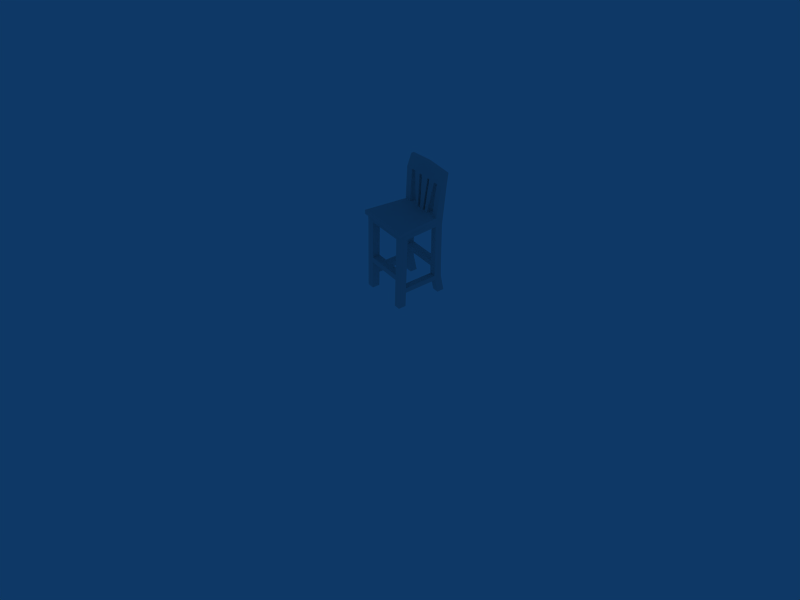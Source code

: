 # Source: barstool_002.blend  (saved by Blender 4.5.87; exported with 4.5.12 LTS)
import bpy
from mathutils import Matrix  # noqa: F401  (used for matrix-valued properties, if any)

bpy.ops.wm.read_factory_settings(use_empty=True)
scene = bpy.context.scene
scene.name = 'Scene'

# ---- collections
col_collection_1 = bpy.data.collections.new('Collection 1'); scene.collection.children.link(col_collection_1)
col_collection_2 = bpy.data.collections.new('Collection 2'); scene.collection.children.link(col_collection_2)
col_collection_3 = bpy.data.collections.new('Collection 3'); scene.collection.children.link(col_collection_3)
col_collection_3.hide_render = True
col_collection_3.hide_viewport = True

# ---- materials (node trees are filled in below, after node groups)
mat_barstool_002 = bpy.data.materials.new('barstool_002')
mat_barstool_002.alpha_threshold = 0.0
mat_barstool_002.preview_render_type = 'FLAT'
mat_barstool_002.roughness = 0.5
mat_barstool_002.line_color = (0.0, 0.0, 0.0, 1.0)

# ---- material node trees

# ---- world
world_world = bpy.data.worlds.new('World'); scene.world = world_world
world_world.color = (0.05656, 0.2208, 0.4)
world_world.use_sun_shadow = False
world_world.sun_shadow_jitter_overblur = 0.0
world_world.cycles.sampling_method = 'MANUAL'
world_world.cycles.sample_map_resolution = 256

# ---- cameras
cam_camera = bpy.data.cameras.new('Camera')
cam_camera.passepartout_alpha = 0.2
cam_camera.clip_end = 100.0
cam_camera.lens = 35.0
cam_camera.ortho_scale = 7.314
cam_camera.show_passepartout = False
cam_camera.show_safe_areas = True
cam_camera.dof.focus_distance = 0.0
cam_camera.dof.aperture_fstop = 128.0

# ---- lights
light_spot = bpy.data.lights.new('Spot', 'POINT')
light_spot.transmission_factor = 0.0
light_spot.cutoff_distance = 30.0
light_spot.energy = 100.0
light_spot.shadow_buffer_clip_start = 8.0
light_spot.shadow_soft_size = 1.0
light_spot.shadow_maximum_resolution = 0.006
light_spot.use_absolute_resolution = True
light_spot.cycles.use_multiple_importance_sampling = False

# ---- meshes
me_barstool_002 = bpy.data.meshes.new('barstool_002')
me_barstool_002.from_pydata([(-1.499, 0.321, 1.008), (-1.499, 0.224, 1.127), (-1.499, 0.224, 1.087), (-1.473, 0.321, 0.4588), (-1.556, 0.321, 0.4958), (-1.575, 0.321, 1.007), (-1.473, 0.333, 1.548), (-1.473, 0.254, 1.548), (-1.499, 0.224, 1.007), (-1.472, -0.321, 1.068), (-1.473, -0.219, 1.007), (-1.45, -0.35, 1.074), (-1.45, -0.351, 1.127), (-1.556, -0.219, 1.007), (-1.575, 0.224, 1.007), (-1.473, 0.224, 0.4588), (-1.473, -0.321, 1.007), (-1.473, -0.321, 0.4588), (-1.473, -0.219, 0.4588), (-1.556, -0.321, 1.007), (-1.782, -0.321, 1.068), (-1.782, -0.322, 1.007), (-1.556, -0.321, 0.4958), (-2.116, -0.321, 1.007), (-2.023, -0.321, 1.007), (-2.119, -0.321, 1.068), (-2.116, -0.321, 0.4588), (-2.023, -0.321, 0.4958), (-2.116, -0.219, 1.007), (-2.089, 0.224, 1.087), (-2.089, 0.224, 1.007), (-2.145, -0.35, 1.074), (-1.782, -0.35, 1.074), (-2.116, -0.219, 0.4588), (-1.575, 0.321, 1.126), (-1.783, 0.321, 1.007), (-1.556, 0.224, 0.4958), (-1.676, 0.321, 1.127), (-1.848, 0.321, 1.127), (-1.808, 0.321, 1.127), (-1.72, 0.321, 1.127), (-1.752, 0.321, 1.127), (-1.891, 0.321, 1.127), (-1.556, 0.333, 1.548), (-1.575, 0.224, 1.127), (-1.676, 0.224, 1.127), (-1.782, -0.35, 1.127), (-2.146, -0.35, 1.127), (-1.891, 0.224, 1.127), (-2.004, 0.224, 1.127), (-1.848, 0.224, 1.127), (-1.72, 0.224, 1.127), (-1.752, 0.224, 1.127), (-1.609, 0.333, 1.548), (-1.609, 0.254, 1.548), (-1.696, 0.254, 1.548), (-1.556, 0.254, 1.548), (-2.023, -0.219, 1.007), (-2.004, 0.224, 1.007), (-1.556, -0.219, 0.4958), (-2.116, 0.224, 0.4588), (-2.023, 0.224, 0.4958), (-2.004, 0.321, 1.007), (-2.023, 0.321, 0.4958), (-2.023, -0.219, 0.4958), (-2.089, 0.224, 1.127), (-2.089, 0.321, 1.008), (-2.116, 0.254, 1.548), (-2.116, 0.333, 1.548), (-2.004, 0.321, 1.128), (-2.116, 0.321, 0.4588), (-2.023, 0.333, 1.548), (-2.023, 0.254, 1.548), (-1.965, 0.254, 1.548), (-1.965, 0.333, 1.548), (-1.556, 0.224, 0.4228), (-1.473, 0.23, 0.3038), (-1.473, 0.333, 0.2698), (-1.556, 0.321, 0.4228), (-1.556, 0.333, 0.2698), (-2.023, 0.224, 0.4228), (-2.116, 0.23, 0.3038), (-2.023, 0.23, 0.3038), (-2.116, 0.333, 0.2698), (-2.023, 0.321, 0.4228), (-2.023, -0.321, 0.4228), (-1.556, -0.321, 0.4228), (-2.023, -0.219, 0.4228), (-2.116, -0.321, 0.2698), (-2.023, -0.321, 0.2698), (-2.116, -0.219, 0.3038), (-1.556, -0.219, 0.4228), (-1.473, -0.219, 0.3038), (-1.556, -0.219, 0.3038), (-1.473, -0.321, 0.2698), (-1.556, 0.23, 0.3038), (-1.556, -0.321, 0.2698), (-2.023, 0.333, 0.2698), (-2.023, -0.219, 0.3038), (-1.556, 0.242, 0.2368), (-1.556, -0.219, 0.2368), (-1.473, 0.242, 0.2368), (-1.473, 0.39, 0.03378), (-1.556, 0.39, 0.03378), (-2.116, 0.242, 0.2368), (-2.116, -0.219, 0.2368), (-2.023, 0.242, 0.2368), (-2.116, 0.39, 0.03378), (-2.116, 0.293, 0.03378), (-2.023, 0.39, 0.03378), (-1.556, 0.293, 0.03378), (-2.023, -0.219, 0.2368), (-2.023, -0.321, 0.03378), (-2.023, -0.219, 0.03378), (-2.116, -0.321, 0.03378), (-1.473, -0.219, 0.2368), (-1.473, -0.321, 0.03378), (-1.473, -0.219, 0.03378), (-1.556, -0.321, 0.03378), (-2.116, -0.219, 0.03378), (-1.556, -0.219, 0.03378), (-1.473, 0.293, 0.03378), (-2.023, 0.293, 0.03378), (-1.808, 0.224, 1.127), (-1.731, 0.254, 1.548), (-1.835, 0.254, 1.548), (-1.835, 0.333, 1.548), (-1.731, 0.333, 1.548), (-1.879, 0.333, 1.548), (-1.879, 0.254, 1.548), (-1.696, 0.333, 1.548), (-1.787, 0.29, 1.744), (-1.787, 0.328, 1.744), (-1.473, 0.311, 1.704), (-1.473, 0.348, 1.704), (-2.116, 0.311, 1.704), (-2.116, 0.348, 1.704)], [], [(0, 1, 2), (0, 3, 4, 5), (0, 6, 7, 1), (8, 0, 2), (2, 9, 10, 8), (2, 11, 9), (2, 1, 12, 11), (8, 10, 13, 14), (3, 0, 8, 15), (16, 10, 9), (16, 17, 18, 10), (9, 19, 16), (9, 20, 21, 19), (19, 22, 17, 16), (23, 24, 25), (23, 26, 27, 24), (25, 28, 23), (25, 29, 30, 28), (25, 31, 29), (25, 20, 32, 31), (28, 33, 26, 23), (34, 0, 5), (5, 14, 35), (5, 4, 36, 14), (35, 34, 5), (35, 37, 34), (35, 14, 13, 21), (35, 38, 39), (35, 40, 37), (35, 41, 40), (35, 42, 38), (6, 0, 34, 43), (12, 44, 45, 46), (12, 1, 44), (46, 32, 11, 12), (46, 47, 31, 32), (46, 48, 49, 47), (46, 50, 48), (46, 51, 52), (11, 32, 20, 9), (37, 45, 44, 34), (37, 53, 54, 45), (45, 51, 46), (45, 54, 55, 51), (44, 56, 43, 34), (21, 13, 19), (21, 57, 58, 35), (21, 24, 57), (13, 59, 22, 19), (30, 58, 57, 28), (30, 60, 61, 58), (58, 62, 35), (58, 61, 63, 62), (57, 64, 33, 28), (47, 49, 65), (65, 29, 31, 47), (65, 66, 29), (65, 67, 68, 66), (29, 66, 30), (62, 69, 35), (62, 63, 70, 66), (66, 69, 62), (66, 70, 60, 30), (66, 68, 71, 69), (69, 42, 35), (69, 71, 72, 49), (49, 48, 42, 69), (49, 72, 67, 65), (14, 36, 15, 8), (48, 73, 74, 42), (1, 7, 56, 44), (10, 18, 59, 13), (36, 4, 63, 61), (36, 75, 15), (15, 76, 77, 3), (3, 78, 4), (3, 77, 79, 78), (60, 80, 61), (60, 81, 82, 80), (61, 80, 75, 36), (70, 83, 81, 60), (63, 84, 70), (4, 78, 84, 63), (24, 21, 20, 25), (24, 27, 64, 57), (27, 22, 59, 64), (27, 85, 86, 22), (64, 87, 33), (26, 85, 27), (26, 88, 89, 85), (33, 90, 88, 26), (18, 91, 59), (18, 92, 93, 91), (59, 91, 87, 64), (17, 94, 92, 18), (22, 86, 17), (78, 75, 80, 84), (78, 79, 95, 75), (86, 85, 87, 91), (86, 96, 94, 17), (91, 93, 96, 86), (84, 97, 83, 70), (87, 98, 90, 33), (85, 89, 98, 87), (80, 82, 97, 84), (75, 95, 76, 15), (95, 93, 92, 76), (95, 99, 100, 93), (76, 101, 77), (77, 102, 103, 79), (81, 90, 98, 82), (81, 104, 105, 90), (82, 106, 97), (83, 104, 81), (83, 107, 108, 104), (97, 109, 107, 83), (79, 99, 95), (79, 103, 110, 99), (89, 111, 98), (89, 112, 113, 111), (98, 111, 106, 82), (88, 114, 112, 89), (90, 105, 88), (92, 115, 101, 76), (93, 100, 96), (94, 115, 92), (94, 116, 117, 115), (96, 118, 116, 94), (105, 104, 106, 111), (105, 119, 114, 88), (100, 99, 101, 115), (100, 120, 118, 96), (115, 117, 120, 100), (111, 113, 119, 105), (99, 110, 121, 101), (106, 122, 109, 97), (104, 108, 122, 106), (101, 121, 102, 77), (110, 103, 102, 121), (108, 107, 109, 122), (112, 114, 119, 113), (117, 116, 118, 120), (52, 123, 46), (52, 124, 125, 123), (123, 50, 46), (123, 125, 126, 39), (39, 38, 50, 123), (39, 41, 35), (39, 126, 127, 41), (38, 128, 129, 50), (50, 129, 73, 48), (51, 40, 41, 52), (51, 55, 130, 40), (40, 130, 53, 37), (41, 127, 124, 52), (42, 74, 128, 38), (73, 72, 71, 74), (73, 131, 72), (74, 132, 128), (129, 131, 73), (128, 126, 125, 129), (128, 132, 126), (53, 43, 56, 54), (53, 132, 43), (54, 131, 55), (130, 132, 53), (55, 124, 127, 130), (55, 131, 124), (127, 132, 130), (124, 131, 125), (126, 132, 127), (125, 131, 129), (7, 133, 131, 56), (56, 131, 54), (6, 134, 133, 7), (43, 132, 134, 6), (72, 131, 135, 67), (67, 135, 136, 68), (71, 132, 74), (68, 136, 132, 71), (132, 131, 133, 134), (136, 135, 131, 132)])
_uv = me_barstool_002.uv_layers.new(name='UVMap')
_uv.uv.foreach_set('vector', [0.2771, 0.005019, 0.3094, 0.03757, 0.298, 0.03757, 0.8394, 0.3203, 0.8394, 0.144, 0.8645, 0.1574, 0.8645, 0.3203, 0.7126, 0.2402, 0.7126, 0.4987, 0.6791, 0.4987, 0.6791, 0.2402, 0.2771, 0.03757, 0.2771, 0.005019, 0.298, 0.03757, 0.298, 0.03757, 0.2884, 0.2085, 0.2771, 0.1724, 0.2771, 0.03757, 0.298, 0.03757, 0.298, 0.2178, 0.2884, 0.2085, 0.3998, 0.9393, 0.3628, 0.9393, 0.3487, 0.6254, 0.3998, 0.6217, 0.007788, 0.5269, 0.007788, 0.2741, 0.04823, 0.2741, 0.04823, 0.5269, 0.8394, 0.144, 0.8394, 0.3203, 0.8083, 0.3203, 0.8083, 0.144, 0.2652, 0.1803, 0.2771, 0.1724, 0.2884, 0.2085, 0.9314, 0.3203, 0.9314, 0.144, 0.964, 0.144, 0.964, 0.3203, 0.2884, 0.2085, 0.2582, 0.1864, 0.2652, 0.1803, 0.2884, 0.2085, 0.1745, 0.2085, 0.1745, 0.1864, 0.2582, 0.1864, 0.9043, 0.3203, 0.9043, 0.1574, 0.9314, 0.144, 0.9314, 0.3203, 0.07209, 0.1803, 0.08611, 0.1864, 0.05123, 0.2085, 0.8053, 0.6435, 0.8053, 0.4671, 0.835, 0.4805, 0.835, 0.6435, 0.05123, 0.2085, 0.06396, 0.1724, 0.07209, 0.1803, 0.05123, 0.2085, 0.03612, 0.03757, 0.06396, 0.03757, 0.06396, 0.1724, 0.05123, 0.2085, 0.03612, 0.2178, 0.03612, 0.03757, 0.05123, 0.2085, 0.1745, 0.2085, 0.1745, 0.2178, 0.03612, 0.2178, 0.7732, 0.6435, 0.7732, 0.4671, 0.8053, 0.4671, 0.8053, 0.6435, 0.4544, 0.6659, 0.4114, 0.5955, 0.4544, 0.5955, 0.04823, 0.5775, 0.04823, 0.5269, 0.1798, 0.5775, 0.7518, 0.3203, 0.7518, 0.1574, 0.7822, 0.1574, 0.7822, 0.3203, 0.5715, 0.5955, 0.4544, 0.6659, 0.4544, 0.5955, 0.5715, 0.5955, 0.509, 0.6659, 0.4544, 0.6659, 0.1798, 0.5775, 0.04823, 0.5269, 0.04823, 0.2741, 0.1798, 0.2328, 0.5715, 0.5955, 0.6028, 0.6659, 0.5872, 0.6659, 0.5715, 0.5955, 0.5403, 0.6659, 0.509, 0.6659, 0.5715, 0.5955, 0.5559, 0.6659, 0.5403, 0.6659, 0.5715, 0.5955, 0.634, 0.6659, 0.6028, 0.6659, 0.4114, 0.8997, 0.4114, 0.5955, 0.4544, 0.6659, 0.4544, 0.8997, 0.3487, 0.6254, 0.3183, 0.9393, 0.2665, 0.9393, 0.211, 0.6254, 0.3487, 0.6254, 0.3628, 0.9393, 0.3183, 0.9393, 0.211, 0.6254, 0.211, 0.594, 0.3998, 0.6217, 0.3487, 0.6254, 0.211, 0.6254, 0.05658, 0.6254, 0.003603, 0.618, 0.211, 0.594, 0.211, 0.6254, 0.1452, 0.9393, 0.08692, 0.9393, 0.05658, 0.6254, 0.211, 0.6254, 0.1684, 0.9393, 0.1452, 0.9393, 0.211, 0.6254, 0.2406, 0.9393, 0.2221, 0.9393, 0.298, 0.2178, 0.1745, 0.2178, 0.1745, 0.2085, 0.2884, 0.2085, 0.2665, 0.992, 0.2665, 0.9393, 0.3183, 0.9393, 0.3183, 0.992, 0.9954, 0.8601, 0.9954, 0.9902, 0.9665, 0.9902, 0.9665, 0.8601, 0.2665, 0.9393, 0.2406, 0.9393, 0.211, 0.6254, 0.9665, 0.8601, 0.9665, 0.9902, 0.9459, 0.9902, 0.9459, 0.8601, 0.6454, 0.2402, 0.6454, 0.4987, 0.6037, 0.45, 0.6037, 0.2402, 0.1798, 0.2328, 0.04823, 0.2741, 0.04823, 0.2328, 0.1798, 0.2328, 0.2959, 0.2741, 0.2959, 0.5269, 0.1798, 0.5775, 0.1798, 0.2328, 0.2959, 0.2328, 0.2959, 0.2741, 0.8715, 0.3203, 0.8715, 0.1574, 0.9043, 0.1574, 0.9043, 0.3203, 0.3414, 0.5269, 0.2959, 0.5269, 0.2959, 0.2741, 0.3414, 0.2741, 0.9325, 0.6435, 0.9325, 0.4671, 0.9625, 0.4805, 0.9625, 0.6435, 0.2959, 0.5269, 0.2959, 0.5775, 0.1798, 0.5775, 0.9625, 0.6435, 0.9625, 0.4805, 0.993, 0.4805, 0.993, 0.6435, 0.7433, 0.6435, 0.7433, 0.4805, 0.7732, 0.4671, 0.7732, 0.6435, 0.05658, 0.6254, 0.08692, 0.9393, 0.03878, 0.9393, 0.03878, 0.9393, 0.003603, 0.9393, 0.003603, 0.618, 0.05658, 0.6254, 0.01914, 0.03757, 0.06396, 0.005019, 0.03612, 0.03757, 0.3978, 0.2402, 0.3978, 0.4987, 0.3581, 0.4987, 0.3581, 0.2402, 0.03612, 0.03757, 0.06396, 0.005019, 0.06396, 0.03757, 0.6887, 0.5955, 0.6887, 0.6659, 0.5715, 0.5955, 0.8719, 0.6435, 0.8719, 0.4805, 0.9006, 0.4671, 0.9006, 0.6435, 0.7356, 0.5955, 0.6887, 0.6659, 0.6887, 0.5955, 0.9006, 0.6435, 0.9006, 0.4671, 0.9325, 0.4671, 0.9325, 0.6435, 0.7356, 0.5955, 0.7356, 0.8997, 0.6887, 0.8997, 0.6887, 0.6659, 0.6887, 0.6659, 0.634, 0.6659, 0.5715, 0.5955, 0.4612, 0.2402, 0.4612, 0.45, 0.4311, 0.4987, 0.4311, 0.2402, 0.08692, 0.9393, 0.1452, 0.9393, 0.1452, 0.992, 0.08692, 0.992, 0.4311, 0.2402, 0.4311, 0.4987, 0.3978, 0.4987, 0.3978, 0.2402, 0.7822, 0.3203, 0.7822, 0.1574, 0.8083, 0.144, 0.8083, 0.3203, 0.8272, 0.8482, 0.8272, 0.9916, 0.7985, 0.9916, 0.7985, 0.8482, 0.6791, 0.2402, 0.6791, 0.4987, 0.6454, 0.4987, 0.6454, 0.2402, 0.964, 0.3203, 0.964, 0.144, 0.9901, 0.1574, 0.9901, 0.3203, 0.7018, 0.1772, 0.7018, 0.2059, 0.5404, 0.2059, 0.5404, 0.1772, 0.7822, 0.1574, 0.7822, 0.1326, 0.8083, 0.144, 0.8083, 0.144, 0.8083, 0.0946, 0.8394, 0.08338, 0.8394, 0.144, 0.8394, 0.144, 0.8645, 0.1326, 0.8645, 0.1574, 0.8394, 0.144, 0.8394, 0.08338, 0.8645, 0.08338, 0.8645, 0.1326, 0.9325, 0.4671, 0.9625, 0.4557, 0.9625, 0.4805, 0.9325, 0.4671, 0.9325, 0.4178, 0.9625, 0.4178, 0.9625, 0.4557, 0.5404, 0.1772, 0.5404, 0.1487, 0.7018, 0.1487, 0.7018, 0.1772, 0.9006, 0.4671, 0.9006, 0.4065, 0.9325, 0.4178, 0.9325, 0.4671, 0.8719, 0.4805, 0.8719, 0.4557, 0.9006, 0.4671, 0.7018, 0.2059, 0.7018, 0.2358, 0.5404, 0.2358, 0.5404, 0.2059, 0.08611, 0.1864, 0.1745, 0.1864, 0.1745, 0.2085, 0.05123, 0.2085, 0.835, 0.6435, 0.835, 0.4805, 0.8672, 0.4805, 0.8672, 0.6435, 0.3749, 0.1772, 0.5362, 0.1772, 0.5362, 0.2059, 0.3749, 0.2059, 0.3749, 0.1772, 0.3749, 0.1487, 0.5362, 0.1487, 0.5362, 0.1772, 0.7433, 0.4805, 0.7433, 0.4557, 0.7732, 0.4671, 0.8053, 0.4671, 0.835, 0.4557, 0.835, 0.4805, 0.8053, 0.4671, 0.8053, 0.4065, 0.835, 0.4065, 0.835, 0.4557, 0.7732, 0.4671, 0.7732, 0.4178, 0.8053, 0.4065, 0.8053, 0.4671, 0.964, 0.144, 0.9901, 0.1326, 0.9901, 0.1574, 0.964, 0.144, 0.964, 0.0946, 0.9901, 0.0946, 0.9901, 0.1326, 0.5362, 0.2059, 0.5362, 0.2358, 0.3749, 0.2358, 0.3749, 0.2059, 0.9314, 0.144, 0.9314, 0.08338, 0.964, 0.0946, 0.964, 0.144, 0.9043, 0.1574, 0.9043, 0.1326, 0.9314, 0.144, 0.7018, 0.1233, 0.7018, 0.1487, 0.5404, 0.1487, 0.5404, 0.1233, 0.7518, 0.1326, 0.7518, 0.08338, 0.7822, 0.0946, 0.7822, 0.1326, 0.5362, 0.1487, 0.3749, 0.1487, 0.3749, 0.1233, 0.5362, 0.1233, 0.9043, 0.1326, 0.9043, 0.08338, 0.9314, 0.08338, 0.9314, 0.144, 0.8715, 0.1326, 0.8715, 0.0946, 0.9043, 0.08338, 0.9043, 0.1326, 0.8719, 0.4557, 0.8719, 0.4065, 0.9006, 0.4065, 0.9006, 0.4671, 0.7433, 0.4557, 0.7433, 0.4178, 0.7732, 0.4178, 0.7732, 0.4671, 0.835, 0.4557, 0.835, 0.4065, 0.8672, 0.4178, 0.8672, 0.4557, 0.9625, 0.4557, 0.9625, 0.4178, 0.993, 0.4065, 0.993, 0.4557, 0.7822, 0.1326, 0.7822, 0.0946, 0.8083, 0.0946, 0.8083, 0.144, 0.5345, 0.08773, 0.3731, 0.08773, 0.3731, 0.05899, 0.5345, 0.05899, 0.5345, 0.08773, 0.5345, 0.1176, 0.3731, 0.1176, 0.3731, 0.08773, 0.8083, 0.0946, 0.8083, 0.06956, 0.8394, 0.08338, 0.8394, 0.08338, 0.8394, 0.00711, 0.8645, 0.00711, 0.8645, 0.08338, 0.7027, 0.05899, 0.5413, 0.05899, 0.5413, 0.03055, 0.7027, 0.03055, 0.7027, 0.05899, 0.7027, 0.08773, 0.5413, 0.08773, 0.5413, 0.05899, 0.9625, 0.4178, 0.9625, 0.3927, 0.993, 0.4065, 0.9006, 0.4065, 0.9325, 0.3927, 0.9325, 0.4178, 0.9006, 0.4065, 0.9006, 0.3303, 0.9325, 0.3303, 0.9325, 0.3927, 0.8719, 0.4065, 0.8719, 0.3303, 0.9006, 0.3303, 0.9006, 0.4065, 0.7518, 0.08338, 0.7822, 0.06956, 0.7822, 0.0946, 0.7518, 0.08338, 0.7518, 0.00711, 0.7822, 0.00711, 0.7822, 0.06956, 0.835, 0.4065, 0.8672, 0.3927, 0.8672, 0.4178, 0.835, 0.4065, 0.835, 0.3303, 0.8672, 0.3303, 0.8672, 0.3927, 0.5413, 0.03055, 0.5413, 0.005136, 0.7027, 0.005136, 0.7027, 0.03055, 0.8053, 0.4065, 0.8053, 0.3303, 0.835, 0.3303, 0.835, 0.4065, 0.7732, 0.4178, 0.7732, 0.3927, 0.8053, 0.4065, 0.3731, 0.05899, 0.3731, 0.03055, 0.5345, 0.03055, 0.5345, 0.05899, 0.8715, 0.0946, 0.8715, 0.06956, 0.9043, 0.08338, 0.9314, 0.08338, 0.964, 0.06956, 0.964, 0.0946, 0.9314, 0.08338, 0.9314, 0.00711, 0.964, 0.00711, 0.964, 0.06956, 0.9043, 0.08338, 0.9043, 0.00711, 0.9314, 0.00711, 0.9314, 0.08338, 0.5413, 0.08773, 0.7027, 0.08773, 0.7027, 0.1176, 0.5413, 0.1176, 0.7732, 0.3927, 0.7732, 0.3303, 0.8053, 0.3303, 0.8053, 0.4065, 0.3731, 0.005136, 0.5345, 0.005136, 0.5345, 0.03055, 0.3731, 0.03055, 0.8715, 0.06956, 0.8715, 0.00711, 0.9043, 0.00711, 0.9043, 0.08338, 0.964, 0.06956, 0.964, 0.00711, 0.9901, 0.00711, 0.9901, 0.06956, 0.7433, 0.3927, 0.7433, 0.3303, 0.7732, 0.3303, 0.7732, 0.3927, 0.7822, 0.06956, 0.7822, 0.00711, 0.8083, 0.00711, 0.8083, 0.06956, 0.9625, 0.3927, 0.9625, 0.3303, 0.993, 0.3303, 0.993, 0.4065, 0.9325, 0.3927, 0.9325, 0.3303, 0.9625, 0.3303, 0.9625, 0.3927, 0.8083, 0.06956, 0.8083, 0.00711, 0.8394, 0.00711, 0.8394, 0.08338, 0.8882, 0.8312, 0.8882, 0.7858, 0.9314, 0.7858, 0.9314, 0.8312, 0.8882, 0.7794, 0.8882, 0.7373, 0.9314, 0.7373, 0.9314, 0.7794, 0.9836, 0.8342, 0.9403, 0.8342, 0.9403, 0.7889, 0.9836, 0.7889, 0.9836, 0.7328, 0.9836, 0.7782, 0.9403, 0.7782, 0.9403, 0.7328, 0.2221, 0.9393, 0.1924, 0.9393, 0.211, 0.6254, 0.8477, 0.7133, 0.8477, 0.8433, 0.8272, 0.8433, 0.8272, 0.7133, 0.1924, 0.9393, 0.1684, 0.9393, 0.211, 0.6254, 0.8272, 0.7133, 0.8272, 0.8433, 0.7985, 0.8433, 0.7985, 0.7133, 0.1924, 0.992, 0.1684, 0.992, 0.1684, 0.9393, 0.1924, 0.9393, 0.5872, 0.6659, 0.5559, 0.6659, 0.5715, 0.5955, 0.7985, 0.7133, 0.7985, 0.8433, 0.7641, 0.8433, 0.7641, 0.7133, 0.8766, 0.8482, 0.8766, 0.9916, 0.8477, 0.9916, 0.8477, 0.8482, 0.8477, 0.8482, 0.8477, 0.9916, 0.8272, 0.9916, 0.8272, 0.8482, 0.2406, 0.9393, 0.2406, 0.992, 0.2221, 0.992, 0.2221, 0.9393, 0.9459, 0.8601, 0.9459, 0.9902, 0.9173, 0.9902, 0.9173, 0.8601, 0.9173, 0.8601, 0.9173, 0.9902, 0.8829, 0.9902, 0.8829, 0.8601, 0.8766, 0.7133, 0.8766, 0.8433, 0.8477, 0.8433, 0.8477, 0.7133, 0.7985, 0.8482, 0.7985, 0.9916, 0.7641, 0.9916, 0.7641, 0.8482, 0.4533, 0.4987, 0.4311, 0.4987, 0.4612, 0.45, 0.4612, 0.4766, 0.4533, 0.4987, 0.5246, 0.5669, 0.4311, 0.4987, 0.6575, 0.8997, 0.5715, 0.994, 0.6184, 0.8997, 0.4881, 0.4987, 0.5246, 0.5669, 0.4533, 0.4987, 0.4881, 0.4496, 0.5056, 0.4496, 0.5056, 0.4987, 0.4881, 0.4987, 0.6184, 0.8997, 0.5715, 0.994, 0.6028, 0.8997, 0.6037, 0.4766, 0.6037, 0.45, 0.6454, 0.4987, 0.6166, 0.4987, 0.4856, 0.8997, 0.5715, 0.994, 0.4544, 0.8997, 0.6166, 0.4987, 0.5246, 0.5669, 0.569, 0.4987, 0.5247, 0.8997, 0.5715, 0.994, 0.4856, 0.8997, 0.569, 0.4987, 0.5515, 0.4987, 0.5515, 0.4496, 0.569, 0.4496, 0.569, 0.4987, 0.5246, 0.5669, 0.5515, 0.4987, 0.5403, 0.8997, 0.5715, 0.994, 0.5247, 0.8997, 0.5515, 0.4987, 0.5246, 0.5669, 0.5056, 0.4987, 0.6028, 0.8997, 0.5715, 0.994, 0.5403, 0.8997, 0.5056, 0.4987, 0.5246, 0.5669, 0.4881, 0.4987, 0.6791, 0.4987, 0.6791, 0.5669, 0.5246, 0.5669, 0.6454, 0.4987, 0.6454, 0.4987, 0.5246, 0.5669, 0.6166, 0.4987, 0.7126, 0.4987, 0.7007, 0.5812, 0.6791, 0.5669, 0.6791, 0.4987, 0.4544, 0.8997, 0.5715, 0.994, 0.4114, 0.9705, 0.4114, 0.8997, 0.4311, 0.4987, 0.5246, 0.5669, 0.3978, 0.5669, 0.3978, 0.4987, 0.3978, 0.4987, 0.3978, 0.5669, 0.3762, 0.5812, 0.3581, 0.4987, 0.6887, 0.8997, 0.5715, 0.994, 0.6575, 0.8997, 0.7356, 0.8997, 0.7356, 0.9705, 0.5715, 0.994, 0.6887, 0.8997, 0.5246, 0.5946, 0.5246, 0.5669, 0.6791, 0.5669, 0.7007, 0.5812, 0.3762, 0.5812, 0.3978, 0.5669, 0.5246, 0.5669, 0.5246, 0.5946])
_ca = me_barstool_002.color_attributes.new('Col', 'BYTE_COLOR', 'CORNER')
_ca.data.foreach_set('color', [1.0, 1.0, 1.0, 1.0, 1.0, 1.0, 1.0, 1.0, 1.0, 1.0, 1.0, 1.0, 1.0, 1.0, 1.0, 1.0, 1.0, 1.0, 1.0, 1.0, 1.0, 1.0, 1.0, 1.0, 1.0, 1.0, 1.0, 1.0, 1.0, 1.0, 1.0, 1.0, 1.0, 1.0, 1.0, 1.0, 1.0, 1.0, 1.0, 1.0, 1.0, 1.0, 1.0, 1.0, 1.0, 1.0, 1.0, 1.0, 1.0, 1.0, 1.0, 1.0, 1.0, 1.0, 1.0, 1.0, 1.0, 1.0, 1.0, 1.0, 1.0, 1.0, 1.0, 1.0, 1.0, 1.0, 1.0, 1.0, 1.0, 1.0, 1.0, 1.0, 1.0, 1.0, 1.0, 1.0, 1.0, 1.0, 1.0, 1.0, 1.0, 1.0, 1.0, 1.0, 1.0, 1.0, 1.0, 1.0, 1.0, 1.0, 1.0, 1.0, 1.0, 1.0, 1.0, 1.0, 1.0, 1.0, 1.0, 1.0, 1.0, 1.0, 1.0, 1.0, 1.0, 1.0, 1.0, 1.0, 1.0, 1.0, 1.0, 1.0, 1.0, 1.0, 1.0, 1.0, 1.0, 1.0, 1.0, 1.0, 1.0, 1.0, 1.0, 1.0, 1.0, 1.0, 1.0, 1.0, 1.0, 1.0, 1.0, 1.0, 1.0, 1.0, 1.0, 1.0, 1.0, 1.0, 1.0, 1.0, 1.0, 1.0, 1.0, 1.0, 1.0, 1.0, 1.0, 1.0, 1.0, 1.0, 1.0, 1.0, 1.0, 1.0, 1.0, 1.0, 1.0, 1.0, 1.0, 1.0, 1.0, 1.0, 1.0, 1.0, 1.0, 1.0, 1.0, 1.0, 1.0, 1.0, 1.0, 1.0, 1.0, 1.0, 1.0, 1.0, 1.0, 1.0, 1.0, 1.0, 1.0, 1.0, 1.0, 1.0, 1.0, 1.0, 1.0, 1.0, 1.0, 1.0, 1.0, 1.0, 1.0, 1.0, 1.0, 1.0, 1.0, 1.0, 1.0, 1.0, 1.0, 1.0, 1.0, 1.0, 1.0, 1.0, 1.0, 1.0, 1.0, 1.0, 1.0, 1.0, 1.0, 1.0, 1.0, 1.0, 1.0, 1.0, 1.0, 1.0, 1.0, 1.0, 1.0, 1.0, 1.0, 1.0, 1.0, 1.0, 1.0, 1.0, 1.0, 1.0, 1.0, 1.0, 1.0, 1.0, 1.0, 1.0, 1.0, 1.0, 1.0, 1.0, 1.0, 1.0, 1.0, 1.0, 1.0, 1.0, 1.0, 1.0, 1.0, 1.0, 1.0, 1.0, 1.0, 1.0, 1.0, 1.0, 1.0, 1.0, 1.0, 1.0, 1.0, 1.0, 1.0, 1.0, 1.0, 1.0, 1.0, 1.0, 1.0, 1.0, 1.0, 1.0, 1.0, 1.0, 1.0, 1.0, 1.0, 1.0, 1.0, 1.0, 1.0, 1.0, 1.0, 1.0, 1.0, 1.0, 1.0, 1.0, 1.0, 1.0, 1.0, 1.0, 1.0, 1.0, 1.0, 1.0, 1.0, 1.0, 1.0, 1.0, 1.0, 1.0, 1.0, 1.0, 1.0, 1.0, 1.0, 1.0, 1.0, 1.0, 1.0, 1.0, 1.0, 1.0, 1.0, 1.0, 1.0, 1.0, 1.0, 1.0, 1.0, 1.0, 1.0, 1.0, 1.0, 1.0, 1.0, 1.0, 1.0, 1.0, 1.0, 1.0, 1.0, 1.0, 1.0, 1.0, 1.0, 1.0, 1.0, 1.0, 1.0, 1.0, 1.0, 1.0, 1.0, 1.0, 1.0, 1.0, 1.0, 1.0, 1.0, 1.0, 1.0, 1.0, 1.0, 1.0, 1.0, 1.0, 1.0, 1.0, 1.0, 1.0, 1.0, 1.0, 1.0, 1.0, 1.0, 1.0, 1.0, 1.0, 1.0, 1.0, 1.0, 1.0, 1.0, 1.0, 1.0, 1.0, 1.0, 1.0, 1.0, 1.0, 1.0, 1.0, 1.0, 1.0, 1.0, 1.0, 1.0, 1.0, 1.0, 1.0, 1.0, 1.0, 1.0, 1.0, 1.0, 1.0, 1.0, 1.0, 1.0, 1.0, 1.0, 1.0, 1.0, 1.0, 1.0, 1.0, 1.0, 1.0, 1.0, 1.0, 1.0, 1.0, 1.0, 1.0, 1.0, 1.0, 1.0, 1.0, 1.0, 1.0, 1.0, 1.0, 1.0, 1.0, 1.0, 1.0, 1.0, 1.0, 1.0, 1.0, 1.0, 1.0, 1.0, 1.0, 1.0, 1.0, 1.0, 1.0, 1.0, 1.0, 1.0, 1.0, 1.0, 1.0, 1.0, 1.0, 1.0, 1.0, 1.0, 1.0, 1.0, 1.0, 1.0, 1.0, 1.0, 1.0, 1.0, 1.0, 1.0, 1.0, 1.0, 1.0, 1.0, 1.0, 1.0, 1.0, 1.0, 1.0, 1.0, 1.0, 1.0, 1.0, 1.0, 1.0, 1.0, 1.0, 1.0, 1.0, 1.0, 1.0, 1.0, 1.0, 1.0, 1.0, 1.0, 1.0, 1.0, 1.0, 1.0, 1.0, 1.0, 1.0, 1.0, 1.0, 1.0, 1.0, 1.0, 1.0, 1.0, 1.0, 1.0, 1.0, 1.0, 1.0, 1.0, 1.0, 1.0, 1.0, 1.0, 1.0, 1.0, 1.0, 1.0, 1.0, 1.0, 1.0, 1.0, 1.0, 1.0, 1.0, 1.0, 1.0, 1.0, 1.0, 1.0, 1.0, 1.0, 1.0, 1.0, 1.0, 1.0, 1.0, 1.0, 1.0, 1.0, 1.0, 1.0, 1.0, 1.0, 1.0, 1.0, 1.0, 1.0, 1.0, 1.0, 1.0, 1.0, 1.0, 1.0, 1.0, 1.0, 1.0, 1.0, 1.0, 1.0, 1.0, 1.0, 1.0, 1.0, 1.0, 1.0, 1.0, 1.0, 1.0, 1.0, 1.0, 1.0, 1.0, 1.0, 1.0, 1.0, 1.0, 1.0, 1.0, 1.0, 1.0, 1.0, 1.0, 1.0, 1.0, 1.0, 1.0, 1.0, 1.0, 1.0, 1.0, 1.0, 1.0, 1.0, 1.0, 1.0, 1.0, 1.0, 1.0, 1.0, 1.0, 1.0, 1.0, 1.0, 1.0, 1.0, 1.0, 1.0, 1.0, 1.0, 1.0, 1.0, 1.0, 1.0, 1.0, 1.0, 1.0, 1.0, 1.0, 1.0, 1.0, 1.0, 1.0, 1.0, 1.0, 1.0, 1.0, 1.0, 1.0, 1.0, 1.0, 1.0, 1.0, 1.0, 1.0, 1.0, 1.0, 1.0, 1.0, 1.0, 1.0, 1.0, 1.0, 1.0, 1.0, 1.0, 1.0, 1.0, 1.0, 1.0, 1.0, 1.0, 1.0, 1.0, 1.0, 1.0, 1.0, 1.0, 1.0, 1.0, 1.0, 1.0, 1.0, 1.0, 1.0, 1.0, 1.0, 1.0, 1.0, 1.0, 1.0, 1.0, 1.0, 1.0, 1.0, 1.0, 1.0, 1.0, 1.0, 1.0, 1.0, 1.0, 1.0, 1.0, 1.0, 1.0, 1.0, 1.0, 1.0, 1.0, 1.0, 1.0, 1.0, 1.0, 1.0, 1.0, 1.0, 1.0, 1.0, 1.0, 1.0, 1.0, 1.0, 1.0, 1.0, 1.0, 1.0, 1.0, 1.0, 1.0, 1.0, 1.0, 1.0, 1.0, 1.0, 1.0, 1.0, 1.0, 1.0, 1.0, 1.0, 1.0, 1.0, 1.0, 1.0, 1.0, 1.0, 1.0, 1.0, 1.0, 1.0, 1.0, 1.0, 1.0, 1.0, 1.0, 1.0, 1.0, 1.0, 1.0, 1.0, 1.0, 1.0, 1.0, 1.0, 1.0, 1.0, 1.0, 1.0, 1.0, 1.0, 1.0, 1.0, 1.0, 1.0, 1.0, 1.0, 1.0, 1.0, 1.0, 1.0, 1.0, 1.0, 1.0, 1.0, 1.0, 1.0, 1.0, 1.0, 1.0, 1.0, 1.0, 1.0, 1.0, 1.0, 1.0, 1.0, 1.0, 1.0, 1.0, 1.0, 1.0, 1.0, 1.0, 1.0, 1.0, 1.0, 1.0, 1.0, 1.0, 1.0, 1.0, 1.0, 1.0, 1.0, 1.0, 1.0, 1.0, 1.0, 1.0, 1.0, 1.0, 1.0, 1.0, 1.0, 1.0, 1.0, 1.0, 1.0, 1.0, 1.0, 1.0, 1.0, 1.0, 1.0, 1.0, 1.0, 1.0, 1.0, 1.0, 1.0, 1.0, 1.0, 1.0, 1.0, 1.0, 1.0, 1.0, 1.0, 1.0, 1.0, 1.0, 1.0, 1.0, 1.0, 1.0, 1.0, 1.0, 1.0, 1.0, 1.0, 1.0, 1.0, 1.0, 1.0, 1.0, 1.0, 1.0, 1.0, 1.0, 1.0, 1.0, 1.0, 1.0, 1.0, 1.0, 1.0, 1.0, 1.0, 1.0, 1.0, 1.0, 1.0, 1.0, 1.0, 1.0, 1.0, 1.0, 1.0, 1.0, 1.0, 1.0, 1.0, 1.0, 1.0, 1.0, 1.0, 1.0, 1.0, 1.0, 1.0, 1.0, 1.0, 1.0, 1.0, 1.0, 1.0, 1.0, 1.0, 1.0, 1.0, 1.0, 1.0, 1.0, 1.0, 1.0, 1.0, 1.0, 1.0, 1.0, 1.0, 1.0, 1.0, 1.0, 1.0, 1.0, 1.0, 1.0, 1.0, 1.0, 1.0, 1.0, 1.0, 1.0, 1.0, 1.0, 1.0, 1.0, 1.0, 1.0, 1.0, 1.0, 1.0, 1.0, 1.0, 1.0, 1.0, 1.0, 1.0, 1.0, 1.0, 1.0, 1.0, 1.0, 1.0, 1.0, 1.0, 1.0, 1.0, 1.0, 1.0, 1.0, 1.0, 1.0, 1.0, 1.0, 1.0, 1.0, 1.0, 1.0, 1.0, 1.0, 1.0, 1.0, 1.0, 1.0, 1.0, 1.0, 1.0, 1.0, 1.0, 1.0, 1.0, 1.0, 1.0, 1.0, 1.0, 1.0, 1.0, 1.0, 1.0, 1.0, 1.0, 1.0, 1.0, 1.0, 1.0, 1.0, 1.0, 1.0, 1.0, 1.0, 1.0, 1.0, 1.0, 1.0, 1.0, 1.0, 1.0, 1.0, 1.0, 1.0, 1.0, 1.0, 1.0, 1.0, 1.0, 1.0, 1.0, 1.0, 1.0, 1.0, 1.0, 1.0, 1.0, 1.0, 1.0, 1.0, 1.0, 1.0, 1.0, 1.0, 1.0, 1.0, 1.0, 1.0, 1.0, 1.0, 1.0, 1.0, 1.0, 1.0, 1.0, 1.0, 1.0, 1.0, 1.0, 1.0, 1.0, 1.0, 1.0, 1.0, 1.0, 1.0, 1.0, 1.0, 1.0, 1.0, 1.0, 1.0, 1.0, 1.0, 1.0, 1.0, 1.0, 1.0, 1.0, 1.0, 1.0, 1.0, 1.0, 1.0, 1.0, 1.0, 1.0, 1.0, 1.0, 1.0, 1.0, 1.0, 1.0, 1.0, 1.0, 1.0, 1.0, 1.0, 1.0, 1.0, 1.0, 1.0, 1.0, 1.0, 1.0, 1.0, 1.0, 1.0, 1.0, 1.0, 1.0, 1.0, 1.0, 1.0, 1.0, 1.0, 1.0, 1.0, 1.0, 1.0, 1.0, 1.0, 1.0, 1.0, 1.0, 1.0, 1.0, 1.0, 1.0, 1.0, 1.0, 1.0, 1.0, 1.0, 1.0, 1.0, 1.0, 1.0, 1.0, 1.0, 1.0, 1.0, 1.0, 1.0, 1.0, 1.0, 1.0, 1.0, 1.0, 1.0, 1.0, 1.0, 1.0, 1.0, 1.0, 1.0, 1.0, 1.0, 1.0, 1.0, 1.0, 1.0, 1.0, 1.0, 1.0, 1.0, 1.0, 1.0, 1.0, 1.0, 1.0, 1.0, 1.0, 1.0, 1.0, 1.0, 1.0, 1.0, 1.0, 1.0, 1.0, 1.0, 1.0, 1.0, 1.0, 1.0, 1.0, 1.0, 1.0, 1.0, 1.0, 1.0, 1.0, 1.0, 1.0, 1.0, 1.0, 1.0, 1.0, 1.0, 1.0, 1.0, 1.0, 1.0, 1.0, 1.0, 1.0, 1.0, 1.0, 1.0, 1.0, 1.0, 1.0, 1.0, 1.0, 1.0, 1.0, 1.0, 1.0, 1.0, 1.0, 1.0, 1.0, 1.0, 1.0, 1.0, 1.0, 1.0, 1.0, 1.0, 1.0, 1.0, 1.0, 1.0, 1.0, 1.0, 1.0, 1.0, 1.0, 1.0, 1.0, 1.0, 1.0, 1.0, 1.0, 1.0, 1.0, 1.0, 1.0, 1.0, 1.0, 1.0, 1.0, 1.0, 1.0, 1.0, 1.0, 1.0, 1.0, 1.0, 1.0, 1.0, 1.0, 1.0, 1.0, 1.0, 1.0, 1.0, 1.0, 1.0, 1.0, 1.0, 1.0, 1.0, 1.0, 1.0, 1.0, 1.0, 1.0, 1.0, 1.0, 1.0, 1.0, 1.0, 1.0, 1.0, 1.0, 1.0, 1.0, 1.0, 1.0, 1.0, 1.0, 1.0, 1.0, 1.0, 1.0, 1.0, 1.0, 1.0, 1.0, 1.0, 1.0, 1.0, 1.0, 1.0, 1.0, 1.0, 1.0, 1.0, 1.0, 1.0, 1.0, 1.0, 1.0, 1.0, 1.0, 1.0, 1.0, 1.0, 1.0, 1.0, 1.0, 1.0, 1.0, 1.0, 1.0, 1.0, 1.0, 1.0, 1.0, 1.0, 1.0, 1.0, 1.0, 1.0, 1.0, 1.0, 1.0, 1.0, 1.0, 1.0, 1.0, 1.0, 1.0, 1.0, 1.0, 1.0, 1.0, 1.0, 1.0, 1.0, 1.0, 1.0, 1.0, 1.0, 1.0, 1.0, 1.0, 1.0, 1.0, 1.0, 1.0, 1.0, 1.0, 1.0, 1.0, 1.0, 1.0, 1.0, 1.0, 1.0, 1.0, 1.0, 1.0, 1.0, 1.0, 1.0, 1.0, 1.0, 1.0, 1.0, 1.0, 1.0, 1.0, 1.0, 1.0, 1.0, 1.0, 1.0, 1.0, 1.0, 1.0, 1.0, 1.0, 1.0, 1.0, 1.0, 1.0, 1.0, 1.0, 1.0, 1.0, 1.0, 1.0, 1.0, 1.0, 1.0, 1.0, 1.0, 1.0, 1.0, 1.0, 1.0, 1.0, 1.0, 1.0, 1.0, 1.0, 1.0, 1.0, 1.0, 1.0, 1.0, 1.0, 1.0, 1.0, 1.0, 1.0, 1.0, 1.0, 1.0, 1.0, 1.0, 1.0, 1.0, 1.0, 1.0, 1.0, 1.0, 1.0, 1.0, 1.0, 1.0, 1.0, 1.0, 1.0, 1.0, 1.0, 1.0, 1.0, 1.0, 1.0, 1.0, 1.0, 1.0, 1.0, 1.0, 1.0, 1.0, 1.0, 1.0, 1.0, 1.0, 1.0, 1.0, 1.0, 1.0, 1.0, 1.0, 1.0, 1.0, 1.0, 1.0, 1.0, 1.0, 1.0, 1.0, 1.0, 1.0, 1.0, 1.0, 1.0, 1.0, 1.0, 1.0, 1.0, 1.0, 1.0, 1.0, 1.0, 1.0, 1.0, 1.0, 1.0, 1.0, 1.0, 1.0, 1.0, 1.0, 1.0, 1.0, 1.0, 1.0, 1.0, 1.0, 1.0, 1.0, 1.0, 1.0, 1.0, 1.0, 1.0, 1.0, 1.0, 1.0, 1.0, 1.0, 1.0, 1.0, 1.0, 1.0, 1.0, 1.0, 1.0, 1.0, 1.0, 1.0, 1.0, 1.0, 1.0, 1.0, 1.0, 1.0, 1.0, 1.0, 1.0, 1.0, 1.0, 1.0, 1.0, 1.0, 1.0, 1.0, 1.0, 1.0, 1.0, 1.0, 1.0, 1.0, 1.0, 1.0, 1.0, 1.0, 1.0, 1.0, 1.0, 1.0, 1.0, 1.0, 1.0, 1.0, 1.0, 1.0, 1.0, 1.0, 1.0, 1.0, 1.0, 1.0, 1.0, 1.0, 1.0, 1.0, 1.0, 1.0, 1.0, 1.0, 1.0, 1.0, 1.0, 1.0, 1.0, 1.0, 1.0, 1.0, 1.0, 1.0, 1.0, 1.0, 1.0, 1.0, 1.0, 1.0, 1.0, 1.0, 1.0, 1.0, 1.0, 1.0, 1.0, 1.0, 1.0, 1.0, 1.0, 1.0, 1.0, 1.0, 1.0, 1.0, 1.0, 1.0, 1.0, 1.0, 1.0, 1.0, 1.0, 1.0, 1.0, 1.0, 1.0, 1.0, 1.0, 1.0, 1.0, 1.0, 1.0, 1.0, 1.0, 1.0, 1.0, 1.0, 1.0, 1.0, 1.0, 1.0, 1.0, 1.0, 1.0, 1.0, 1.0, 1.0, 1.0, 1.0, 1.0, 1.0, 1.0, 1.0, 1.0, 1.0, 1.0, 1.0, 1.0, 1.0, 1.0, 1.0, 1.0, 1.0, 1.0, 1.0, 1.0, 1.0, 1.0, 1.0, 1.0, 1.0, 1.0, 1.0, 1.0, 1.0, 1.0, 1.0, 1.0, 1.0, 1.0, 1.0, 1.0, 1.0, 1.0, 1.0, 1.0, 1.0, 1.0, 1.0, 1.0, 1.0, 1.0, 1.0, 1.0, 1.0, 1.0, 1.0, 1.0, 1.0, 1.0, 1.0, 1.0, 1.0, 1.0, 1.0, 1.0, 1.0, 1.0, 1.0, 1.0, 1.0, 1.0, 1.0, 1.0, 1.0, 1.0, 1.0, 1.0, 1.0, 1.0, 1.0, 1.0, 1.0, 1.0, 1.0, 1.0, 1.0, 1.0, 1.0, 1.0, 1.0, 1.0, 1.0, 1.0, 1.0, 1.0, 1.0, 1.0, 1.0, 1.0, 1.0, 1.0, 1.0, 1.0, 1.0, 1.0, 1.0, 1.0, 1.0, 1.0, 1.0, 1.0, 1.0, 1.0, 1.0, 1.0, 1.0, 1.0, 1.0, 1.0, 1.0, 1.0, 1.0, 1.0, 1.0, 1.0, 1.0, 1.0, 1.0, 1.0, 1.0, 1.0, 1.0, 1.0, 1.0, 1.0, 1.0, 1.0, 1.0, 1.0, 1.0, 1.0, 1.0, 1.0, 1.0, 1.0, 1.0, 1.0, 1.0, 1.0, 1.0, 1.0, 1.0, 1.0, 1.0, 1.0, 1.0, 1.0, 1.0, 1.0, 1.0, 1.0, 1.0, 1.0, 1.0, 1.0, 1.0, 1.0, 1.0, 1.0, 1.0, 1.0, 1.0, 1.0, 1.0, 1.0, 1.0, 1.0, 1.0, 1.0, 1.0, 1.0, 1.0, 1.0, 1.0, 1.0, 1.0, 1.0, 1.0, 1.0, 1.0, 1.0, 1.0, 1.0, 1.0, 1.0, 1.0, 1.0, 1.0, 1.0, 1.0, 1.0, 1.0, 1.0, 1.0, 1.0, 1.0, 1.0, 1.0, 1.0, 1.0, 1.0, 1.0, 1.0, 1.0, 1.0, 1.0, 1.0, 1.0, 1.0, 1.0, 1.0, 1.0, 1.0, 1.0, 1.0, 1.0, 1.0, 1.0, 1.0, 1.0, 1.0, 1.0, 1.0, 1.0, 1.0, 1.0, 1.0, 1.0, 1.0, 1.0, 1.0, 1.0, 1.0, 1.0, 1.0, 1.0, 1.0, 1.0, 1.0, 1.0, 1.0, 1.0, 1.0, 1.0, 1.0, 1.0, 1.0, 1.0, 1.0, 1.0, 1.0, 1.0, 1.0, 1.0, 1.0, 1.0, 1.0, 1.0, 1.0, 1.0, 1.0, 1.0, 1.0, 1.0, 1.0, 1.0, 1.0, 1.0, 1.0, 1.0, 1.0, 1.0, 1.0, 1.0, 1.0, 1.0, 1.0, 1.0, 1.0, 1.0, 1.0, 1.0, 1.0, 1.0, 1.0, 1.0, 1.0, 1.0, 1.0, 1.0, 1.0, 1.0, 1.0, 1.0, 1.0, 1.0, 1.0, 1.0, 1.0, 1.0, 1.0, 1.0, 1.0, 1.0, 1.0, 1.0, 1.0, 1.0, 1.0, 1.0, 1.0, 1.0, 1.0, 1.0, 1.0, 1.0, 1.0, 1.0, 1.0, 1.0, 1.0, 1.0, 1.0, 1.0, 1.0, 1.0, 1.0, 1.0, 1.0, 1.0, 1.0, 1.0, 1.0, 1.0, 1.0, 1.0, 1.0, 1.0, 1.0, 1.0, 1.0, 1.0, 1.0, 1.0, 1.0, 1.0, 1.0, 1.0, 1.0, 1.0, 1.0, 1.0, 1.0, 1.0, 1.0, 1.0, 1.0, 1.0, 1.0, 1.0, 1.0, 1.0, 1.0, 1.0, 1.0, 1.0, 1.0, 1.0, 1.0, 1.0, 1.0, 1.0, 1.0, 1.0, 1.0, 1.0, 1.0, 1.0, 1.0, 1.0, 1.0, 1.0, 1.0, 1.0, 1.0, 1.0, 1.0, 1.0, 1.0, 1.0, 1.0, 1.0, 1.0, 1.0, 1.0, 1.0, 1.0, 1.0, 1.0, 1.0, 1.0, 1.0, 1.0, 1.0, 1.0, 1.0, 1.0, 1.0, 1.0, 1.0, 1.0, 1.0, 1.0, 1.0, 1.0, 1.0, 1.0, 1.0, 1.0, 1.0, 1.0, 1.0, 1.0, 1.0, 1.0, 1.0, 1.0, 1.0, 1.0, 1.0, 1.0, 1.0, 1.0, 1.0, 1.0, 1.0, 1.0, 1.0, 1.0, 1.0, 1.0, 1.0, 1.0, 1.0, 1.0, 1.0, 1.0, 1.0, 1.0, 1.0, 1.0, 1.0, 1.0, 1.0, 1.0, 1.0, 1.0, 1.0, 1.0, 1.0, 1.0, 1.0, 1.0, 1.0, 1.0, 1.0, 1.0, 1.0, 1.0, 1.0, 1.0, 1.0, 1.0, 1.0, 1.0, 1.0, 1.0, 1.0, 1.0, 1.0, 1.0, 1.0, 1.0, 1.0, 1.0, 1.0, 1.0, 1.0, 1.0, 1.0, 1.0, 1.0, 1.0, 1.0, 1.0, 1.0, 1.0, 1.0, 1.0, 1.0, 1.0, 1.0, 1.0, 1.0, 1.0, 1.0, 1.0, 1.0, 1.0, 1.0, 1.0, 1.0, 1.0, 1.0, 1.0, 1.0, 1.0, 1.0, 1.0, 1.0, 1.0, 1.0, 1.0, 1.0, 1.0, 1.0, 1.0, 1.0, 1.0, 1.0, 1.0, 1.0, 1.0, 1.0, 1.0, 1.0, 1.0, 1.0, 1.0, 1.0, 1.0, 1.0, 1.0, 1.0, 1.0, 1.0, 1.0, 1.0, 1.0, 1.0, 1.0, 1.0, 1.0, 1.0, 1.0, 1.0, 1.0, 1.0, 1.0, 1.0, 1.0, 1.0, 1.0, 1.0, 1.0, 1.0, 1.0, 1.0, 1.0, 1.0, 1.0, 1.0, 1.0, 1.0, 1.0, 1.0, 1.0, 1.0, 1.0, 1.0, 1.0, 1.0, 1.0, 1.0, 1.0, 1.0, 1.0, 1.0, 1.0, 1.0, 1.0, 1.0, 1.0, 1.0, 1.0, 1.0, 1.0, 1.0, 1.0, 1.0, 1.0, 1.0, 1.0, 1.0, 1.0, 1.0, 1.0, 1.0, 1.0, 1.0, 1.0, 1.0, 1.0, 1.0, 1.0, 1.0, 1.0, 1.0, 1.0, 1.0, 1.0, 1.0, 1.0, 1.0, 1.0, 1.0, 1.0, 1.0, 1.0, 1.0, 1.0, 1.0, 1.0, 1.0, 1.0, 1.0, 1.0, 1.0, 1.0, 1.0, 1.0, 1.0, 1.0, 1.0, 1.0, 1.0, 1.0, 1.0, 1.0, 1.0, 1.0, 1.0, 1.0, 1.0, 1.0, 1.0, 1.0, 1.0, 1.0, 1.0, 1.0, 1.0, 1.0, 1.0, 1.0, 1.0, 1.0, 1.0, 1.0, 1.0, 1.0, 1.0, 1.0, 1.0, 1.0, 1.0, 1.0, 1.0, 1.0, 1.0, 1.0, 1.0, 1.0, 1.0, 1.0, 1.0, 1.0, 1.0, 1.0, 1.0, 1.0, 1.0, 1.0, 1.0, 1.0, 1.0, 1.0, 1.0, 1.0, 1.0, 1.0, 1.0, 1.0, 1.0, 1.0, 1.0, 1.0, 1.0, 1.0, 1.0, 1.0, 1.0, 1.0, 1.0, 1.0, 1.0, 1.0, 1.0, 1.0, 1.0, 1.0, 1.0, 1.0, 1.0, 1.0, 1.0, 1.0, 1.0, 1.0, 1.0, 1.0, 1.0, 1.0, 1.0, 1.0, 1.0, 1.0, 1.0, 1.0, 1.0, 1.0, 1.0, 1.0, 1.0, 1.0, 1.0, 1.0, 1.0, 1.0, 1.0, 1.0, 1.0, 1.0, 1.0, 1.0, 1.0, 1.0, 1.0, 1.0, 1.0, 1.0, 1.0, 1.0, 1.0, 1.0, 1.0, 1.0, 1.0, 1.0, 1.0, 1.0, 1.0, 1.0, 1.0, 1.0, 1.0, 1.0, 1.0, 1.0, 1.0, 1.0, 1.0, 1.0, 1.0, 1.0, 1.0, 1.0, 1.0, 1.0, 1.0, 1.0, 1.0, 1.0, 1.0, 1.0, 1.0, 1.0, 1.0, 1.0, 1.0, 1.0, 1.0, 1.0, 1.0, 1.0, 1.0, 1.0, 1.0, 1.0, 1.0, 1.0, 1.0, 1.0, 1.0, 1.0, 1.0, 1.0, 1.0, 1.0, 1.0, 1.0, 1.0, 1.0, 1.0, 1.0, 1.0, 1.0, 1.0, 1.0, 1.0, 1.0, 1.0, 1.0, 1.0, 1.0, 1.0, 1.0, 1.0, 1.0, 1.0, 1.0, 1.0, 1.0, 1.0, 1.0, 1.0, 1.0, 1.0, 1.0, 1.0, 1.0, 1.0, 1.0, 1.0, 1.0, 1.0, 1.0, 1.0, 1.0, 1.0, 1.0, 1.0, 1.0, 1.0, 1.0, 1.0, 1.0, 1.0, 1.0, 1.0, 1.0, 1.0, 1.0, 1.0, 1.0, 1.0, 1.0, 1.0, 1.0, 1.0, 1.0, 1.0, 1.0, 1.0, 1.0, 1.0, 1.0, 1.0, 1.0, 1.0, 1.0, 1.0, 1.0, 1.0, 1.0, 1.0, 1.0, 1.0, 1.0, 1.0, 1.0, 1.0, 1.0, 1.0, 1.0, 1.0, 1.0, 1.0, 1.0, 1.0, 1.0, 1.0, 1.0, 1.0, 1.0, 1.0, 1.0, 1.0, 1.0, 1.0, 1.0, 1.0, 1.0, 1.0, 1.0, 1.0, 1.0, 1.0, 1.0, 1.0, 1.0, 1.0, 1.0, 1.0, 1.0, 1.0, 1.0, 1.0, 1.0, 1.0, 1.0, 1.0, 1.0, 1.0, 1.0, 1.0, 1.0, 1.0, 1.0, 1.0, 1.0, 1.0, 1.0, 1.0, 1.0, 1.0, 1.0, 1.0, 1.0, 1.0, 1.0, 1.0, 1.0, 1.0, 1.0, 1.0, 1.0, 1.0, 1.0, 1.0, 1.0, 1.0, 1.0, 1.0, 1.0, 1.0, 1.0, 1.0, 1.0, 1.0, 1.0, 1.0, 1.0, 1.0, 1.0, 1.0, 1.0, 1.0, 1.0, 1.0, 1.0, 1.0, 1.0, 1.0, 1.0, 1.0, 1.0, 1.0, 1.0, 1.0, 1.0, 1.0, 1.0, 1.0, 1.0, 1.0, 1.0, 1.0, 1.0, 1.0, 1.0, 1.0, 1.0, 1.0, 1.0, 1.0, 1.0, 1.0, 1.0, 1.0, 1.0, 1.0, 1.0, 1.0, 1.0, 1.0, 1.0, 1.0, 1.0, 1.0, 1.0, 1.0, 1.0, 1.0, 1.0, 1.0, 1.0, 1.0, 1.0, 1.0, 1.0, 1.0, 1.0, 1.0, 1.0, 1.0, 1.0, 1.0, 1.0, 1.0, 1.0])
me_barstool_002.materials.append(mat_barstool_002)
me_barstool_002.use_remesh_preserve_volume = False
me_barstool_002.use_remesh_preserve_attributes = False
me_barstool_002.use_mirror_vertex_groups = False
me_barstool_002.update()

# ---- objects
ob_barstool_002 = bpy.data.objects.new('barstool_002', me_barstool_002)
ob_lamp = bpy.data.objects.new('Lamp', light_spot)
ob_camera = bpy.data.objects.new('Camera', cam_camera)

# ---- transforms, parenting, visibility, modifiers, constraints
ob_barstool_002.location = (1.79, -1.036e-09, -0.03026)
ob_barstool_002.lock_rotations_4d = False
ob_barstool_002.empty_display_type = 'ARROWS'
ob_barstool_002.color = (0.0, 0.0, 0.0, 1.0)
ob_barstool_002.lineart.crease_threshold = 0.0
ob_lamp.location = (-9.524e-16, -10.0, 7.0)
ob_lamp.rotation_euler = (0.8296, 9.588e-09, -2.436e-09)
ob_lamp.lock_rotations_4d = False
ob_lamp.empty_display_type = 'ARROWS'
ob_lamp.color = (0.0, 0.0, 0.0, 0.0)
ob_lamp.lineart.crease_threshold = 0.0
ob_camera.location = (6.283, -5.0, 5.867)
ob_camera.rotation_euler = (0.9238, -0.02162, 0.9207)
ob_camera.lock_rotations_4d = False
ob_camera.empty_display_type = 'ARROWS'
ob_camera.color = (0.0, 0.0, 0.0, 0.0)
ob_camera.display_type = 'WIRE'
ob_camera.lineart.crease_threshold = 0.0

# ---- collection membership
col_collection_1.objects.link(ob_barstool_002)
col_collection_2.objects.link(ob_barstool_002)
col_collection_3.objects.link(ob_lamp)
col_collection_3.objects.link(ob_camera)

# ---- scene / render settings (as saved in the file)
scene.camera = ob_camera
scene.frame_start = 1; scene.frame_end = 250; scene.frame_set(1)
scene.render.engine = 'BLENDER_EEVEE_NEXT'
scene.render.image_settings.file_format = 'JPEG'
scene.render.image_settings.color_mode = 'RGB'
scene.render.image_settings.compression = 90
scene.render.resolution_x = 640
scene.render.resolution_y = 480
scene.render.resolution_percentage = 50
scene.render.pixel_aspect_x = 100.0
scene.render.pixel_aspect_y = 100.0
scene.render.fps = 25
scene.render.dither_intensity = 0.0
scene.render.use_compositing = False
scene.render.use_sequencer = False
scene.render.bake_bias = 0.0
scene.render.use_stamp_time = False
scene.render.use_stamp_date = False
scene.render.use_stamp_frame = False
scene.render.use_stamp_camera = False
scene.render.use_stamp_scene = False
scene.render.use_stamp_filename = False
scene.render.use_stamp_render_time = False
scene.render.stamp_font_size = 0
scene.cycles.use_denoising = False
scene.cycles.samples = 10
scene.cycles.sampling_pattern = 'TABULATED_SOBOL'
scene.cycles.light_sampling_threshold = 0.0
scene.cycles.use_adaptive_sampling = False
scene.cycles.use_light_tree = False
scene.cycles.blur_glossy = 0.0
scene.cycles.volume_bounces = 1
scene.cycles.pixel_filter_type = 'GAUSSIAN'
scene.cycles.sample_clamp_indirect = 0.0
scene.view_settings.view_transform = 'Raw'
bpy.context.view_layer.update()

